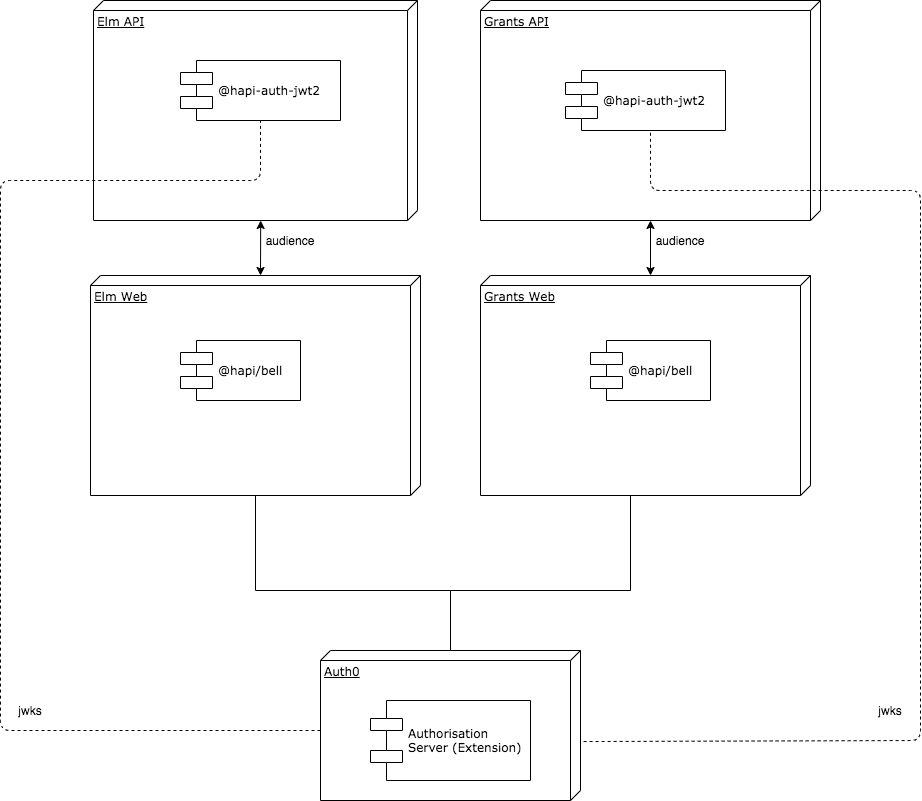

The diagram above was exported from draw.io. Its source (the exported page's mxGraphModel, read from the mxfile embedded in the PNG):
<mxGraphModel dx="1028" dy="538" grid="1" gridSize="10" guides="1" tooltips="1" connect="1" arrows="1" fold="1" page="1" pageScale="1" pageWidth="1100" pageHeight="850" background="#ffffff" math="0" shadow="0">
  <root>
    <mxCell id="0" />
    <mxCell id="1" parent="0" />
    <mxCell id="39150e848f15840c-1" value="Elm Web" style="verticalAlign=top;align=left;spacingTop=8;spacingLeft=2;spacingRight=12;shape=cube;size=10;direction=south;fontStyle=4;html=1;rounded=0;shadow=0;comic=0;labelBackgroundColor=none;strokeWidth=1;fontFamily=Verdana;fontSize=12" parent="1" vertex="1">
      <mxGeometry x="140" y="315" width="330" height="220" as="geometry" />
    </mxCell>
    <mxCell id="39150e848f15840c-2" value="Grants Web" style="verticalAlign=top;align=left;spacingTop=8;spacingLeft=2;spacingRight=12;shape=cube;size=10;direction=south;fontStyle=4;html=1;rounded=0;shadow=0;comic=0;labelBackgroundColor=none;strokeWidth=1;fontFamily=Verdana;fontSize=12" parent="1" vertex="1">
      <mxGeometry x="530" y="315" width="330" height="220" as="geometry" />
    </mxCell>
    <mxCell id="39150e848f15840c-3" value="Auth0" style="verticalAlign=top;align=left;spacingTop=8;spacingLeft=2;spacingRight=12;shape=cube;size=10;direction=south;fontStyle=4;html=1;rounded=0;shadow=0;comic=0;labelBackgroundColor=none;strokeWidth=1;fontFamily=Verdana;fontSize=12" parent="1" vertex="1">
      <mxGeometry x="370" y="690" width="260" height="150" as="geometry" />
    </mxCell>
    <mxCell id="39150e848f15840c-5" value="@hapi/bell" style="shape=component;align=left;spacingLeft=36;rounded=0;shadow=0;comic=0;labelBackgroundColor=none;strokeWidth=1;fontFamily=Verdana;fontSize=12;html=1;" parent="1" vertex="1">
      <mxGeometry x="230" y="380" width="120" height="60" as="geometry" />
    </mxCell>
    <mxCell id="39150e848f15840c-7" value="@hapi/bell" style="shape=component;align=left;spacingLeft=36;rounded=0;shadow=0;comic=0;labelBackgroundColor=none;strokeWidth=1;fontFamily=Verdana;fontSize=12;html=1;" parent="1" vertex="1">
      <mxGeometry x="640" y="380" width="120" height="60" as="geometry" />
    </mxCell>
    <mxCell id="39150e848f15840c-10" value="Authorisation&lt;br&gt;Server (Extension)" style="shape=component;align=left;spacingLeft=36;rounded=0;shadow=0;comic=0;labelBackgroundColor=none;strokeWidth=1;fontFamily=Verdana;fontSize=12;html=1;" parent="1" vertex="1">
      <mxGeometry x="420" y="740" width="160" height="80" as="geometry" />
    </mxCell>
    <mxCell id="39150e848f15840c-17" style="edgeStyle=orthogonalEdgeStyle;rounded=0;html=1;labelBackgroundColor=none;startArrow=none;startFill=0;startSize=8;endArrow=none;endFill=0;endSize=16;fontFamily=Verdana;fontSize=12;" parent="1" source="39150e848f15840c-3" target="39150e848f15840c-2" edge="1">
      <mxGeometry relative="1" as="geometry">
        <Array as="points">
          <mxPoint x="500" y="630" />
          <mxPoint x="680" y="630" />
        </Array>
      </mxGeometry>
    </mxCell>
    <mxCell id="39150e848f15840c-18" style="edgeStyle=orthogonalEdgeStyle;rounded=0;html=1;labelBackgroundColor=none;startArrow=none;startFill=0;startSize=8;endArrow=none;endFill=0;endSize=16;fontFamily=Verdana;fontSize=12;" parent="1" source="39150e848f15840c-3" target="39150e848f15840c-1" edge="1">
      <mxGeometry relative="1" as="geometry">
        <Array as="points">
          <mxPoint x="500" y="630" />
          <mxPoint x="305" y="630" />
        </Array>
      </mxGeometry>
    </mxCell>
    <mxCell id="DbLSRPj6Ls6O6lMJehnb-1" value="Elm API" style="verticalAlign=top;align=left;spacingTop=8;spacingLeft=2;spacingRight=12;shape=cube;size=10;direction=south;fontStyle=4;html=1;rounded=0;shadow=0;comic=0;labelBackgroundColor=none;strokeWidth=1;fontFamily=Verdana;fontSize=12" parent="1" vertex="1">
      <mxGeometry x="143" y="40" width="324" height="220" as="geometry" />
    </mxCell>
    <mxCell id="DbLSRPj6Ls6O6lMJehnb-3" value="Grants API" style="verticalAlign=top;align=left;spacingTop=8;spacingLeft=2;spacingRight=12;shape=cube;size=10;direction=south;fontStyle=4;html=1;rounded=0;shadow=0;comic=0;labelBackgroundColor=none;strokeWidth=1;fontFamily=Verdana;fontSize=12" parent="1" vertex="1">
      <mxGeometry x="530" y="40" width="340" height="220" as="geometry" />
    </mxCell>
    <mxCell id="DbLSRPj6Ls6O6lMJehnb-6" value="" style="endArrow=classic;startArrow=classic;html=1;exitX=0;exitY=0;exitDx=0;exitDy=160;exitPerimeter=0;entryX=1;entryY=0.484;entryDx=0;entryDy=0;entryPerimeter=0;" parent="1" source="39150e848f15840c-1" target="DbLSRPj6Ls6O6lMJehnb-1" edge="1">
      <mxGeometry width="50" height="50" relative="1" as="geometry">
        <mxPoint x="440" y="330" as="sourcePoint" />
        <mxPoint x="490" y="280" as="targetPoint" />
      </mxGeometry>
    </mxCell>
    <mxCell id="DbLSRPj6Ls6O6lMJehnb-7" value="" style="endArrow=classic;startArrow=classic;html=1;entryX=0;entryY=0;entryDx=220;entryDy=170;entryPerimeter=0;exitX=0;exitY=0;exitDx=0;exitDy=160;exitPerimeter=0;" parent="1" source="39150e848f15840c-2" target="DbLSRPj6Ls6O6lMJehnb-3" edge="1">
      <mxGeometry width="50" height="50" relative="1" as="geometry">
        <mxPoint x="440" y="330" as="sourcePoint" />
        <mxPoint x="490" y="280" as="targetPoint" />
      </mxGeometry>
    </mxCell>
    <mxCell id="DbLSRPj6Ls6O6lMJehnb-8" value="audience" style="text;html=1;strokeColor=none;fillColor=none;align=center;verticalAlign=middle;whiteSpace=wrap;rounded=0;" parent="1" vertex="1">
      <mxGeometry x="320" y="270" width="40" height="20" as="geometry" />
    </mxCell>
    <mxCell id="DbLSRPj6Ls6O6lMJehnb-9" value="audience" style="text;html=1;strokeColor=none;fillColor=none;align=center;verticalAlign=middle;whiteSpace=wrap;rounded=0;" parent="1" vertex="1">
      <mxGeometry x="710" y="270" width="40" height="20" as="geometry" />
    </mxCell>
    <mxCell id="DbLSRPj6Ls6O6lMJehnb-12" value="@hapi-auth-jwt2" style="shape=component;align=left;spacingLeft=36;rounded=0;shadow=0;comic=0;labelBackgroundColor=none;strokeWidth=1;fontFamily=Verdana;fontSize=12;html=1;" parent="1" vertex="1">
      <mxGeometry x="230" y="100" width="160" height="60" as="geometry" />
    </mxCell>
    <mxCell id="DbLSRPj6Ls6O6lMJehnb-13" value="@hapi-auth-jwt2" style="shape=component;align=left;spacingLeft=36;rounded=0;shadow=0;comic=0;labelBackgroundColor=none;strokeWidth=1;fontFamily=Verdana;fontSize=12;html=1;" parent="1" vertex="1">
      <mxGeometry x="615" y="110" width="160" height="60" as="geometry" />
    </mxCell>
    <mxCell id="DbLSRPj6Ls6O6lMJehnb-14" value="" style="endArrow=none;dashed=1;html=1;entryX=0.5;entryY=1;entryDx=0;entryDy=0;exitX=0;exitY=0;exitDx=80;exitDy=260;exitPerimeter=0;" parent="1" source="39150e848f15840c-3" target="DbLSRPj6Ls6O6lMJehnb-12" edge="1">
      <mxGeometry width="50" height="50" relative="1" as="geometry">
        <mxPoint x="100" y="340" as="sourcePoint" />
        <mxPoint x="500" y="380" as="targetPoint" />
        <Array as="points">
          <mxPoint x="50" y="770" />
          <mxPoint x="50" y="220" />
          <mxPoint x="310" y="220" />
        </Array>
      </mxGeometry>
    </mxCell>
    <mxCell id="DbLSRPj6Ls6O6lMJehnb-15" value="jwks" style="text;html=1;strokeColor=none;fillColor=none;align=center;verticalAlign=middle;whiteSpace=wrap;rounded=0;" parent="1" vertex="1">
      <mxGeometry x="920" y="740" width="40" height="20" as="geometry" />
    </mxCell>
    <mxCell id="DbLSRPj6Ls6O6lMJehnb-17" value="" style="endArrow=none;dashed=1;html=1;exitX=0.607;exitY=-0.012;exitDx=0;exitDy=0;exitPerimeter=0;" parent="1" source="39150e848f15840c-3" edge="1">
      <mxGeometry width="50" height="50" relative="1" as="geometry">
        <mxPoint x="760" y="780" as="sourcePoint" />
        <mxPoint x="700" y="170" as="targetPoint" />
        <Array as="points">
          <mxPoint x="970" y="780" />
          <mxPoint x="970" y="230" />
          <mxPoint x="840" y="230" />
          <mxPoint x="700" y="230" />
        </Array>
      </mxGeometry>
    </mxCell>
    <mxCell id="DbLSRPj6Ls6O6lMJehnb-18" value="jwks" style="text;html=1;strokeColor=none;fillColor=none;align=center;verticalAlign=middle;whiteSpace=wrap;rounded=0;" parent="1" vertex="1">
      <mxGeometry x="60" y="740" width="40" height="20" as="geometry" />
    </mxCell>
  </root>
</mxGraphModel>